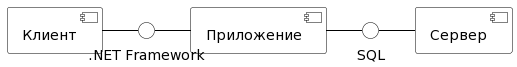

The diagram above was rendered by PlantUML. Its source (embedded in the PNG):
@startuml
skinparam component {
BackgroundColor White
ArrowColor Black
BorderColor Black
}

skinparam interface {
BackgroundColor White
ArrowColor Black
BorderColor Black
}
component [Сервер] as DB
component [Клиент] as PR
component [Приложение] as Server

() "SQL" as L1
() ".NET Framework" as L2

PR - L2
L2 - Server
Server - L1
L1 - DB
@enduml